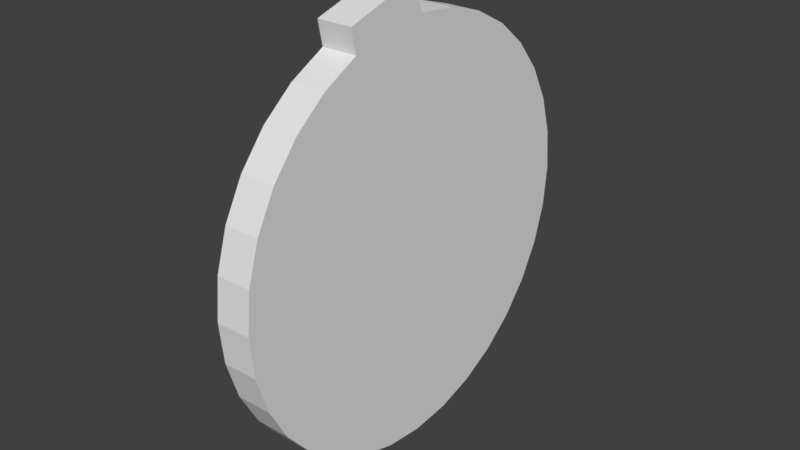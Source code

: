 # Source: Platformer_Assets.blend  (saved by Blender 2.79.0; exported with 4.5.12 LTS)
import bpy
from mathutils import Matrix  # noqa: F401  (used for matrix-valued properties, if any)

bpy.ops.wm.read_factory_settings(use_empty=True)
scene = bpy.context.scene
scene.name = 'Scene'

# ---- collections
col_collection_1 = bpy.data.collections.new('Collection 1'); scene.collection.children.link(col_collection_1)
col_collection_11 = bpy.data.collections.new('Collection 11'); scene.collection.children.link(col_collection_11)
col_collection_11.hide_render = True
col_collection_11.hide_viewport = True

# ---- world
world_world = bpy.data.worlds.new('World'); scene.world = world_world
world_world.color = (0.05088, 0.05088, 0.05088)
world_world.use_sun_shadow = False
world_world.sun_shadow_jitter_overblur = 0.0
world_world.cycles.sampling_method = 'MANUAL'

# ---- meshes
me_cylinder = bpy.data.meshes.new('Cylinder')
me_cylinder.from_pydata([(-0.0842, 1.0, 0.07787), (0.0842, 1.0, 0.07787), (-0.0842, 0.9808, -0.1172), (0.0842, 0.9808, -0.1172), (-0.0842, 0.9239, -0.3048), (0.0842, 0.9239, -0.3048), (-0.0842, 0.8315, -0.4777), (0.0842, 0.8315, -0.4777), (-0.0842, 0.7071, -0.6292), (0.0842, 0.7071, -0.6292), (-0.0842, 0.5556, -0.7536), (0.0842, 0.5556, -0.7536), (-0.0842, 0.3827, -0.846), (0.0842, 0.3827, -0.846), (-0.0842, 0.1951, -0.9029), (0.0842, 0.1951, -0.9029), (-0.0842, 7.55e-08, -0.9221), (0.0842, 7.55e-08, -0.9221), (-0.0842, -0.1951, -0.9029), (0.0842, -0.1951, -0.9029), (-0.0842, -0.3827, -0.846), (0.0842, -0.3827, -0.846), (-0.0842, -0.5556, -0.7536), (0.0842, -0.5556, -0.7536), (-0.0842, -0.7071, -0.6292), (0.0842, -0.7071, -0.6292), (-0.0842, -0.8315, -0.4777), (0.0842, -0.8315, -0.4777), (-0.0842, -0.9239, -0.3048), (0.0842, -0.9239, -0.3048), (-0.0842, -0.9808, -0.1172), (0.0842, -0.9808, -0.1172), (-0.0842, -1.0, 0.07787), (0.0842, -1.0, 0.07787), (-0.0842, -0.9808, 0.273), (0.0842, -0.9808, 0.273), (-0.0842, -0.9239, 0.4606), (0.0842, -0.9239, 0.4606), (-0.0842, -0.8315, 0.6334), (0.0842, -0.8315, 0.6334), (-0.0842, -0.7071, 0.785), (0.0842, -0.7071, 0.785), (-0.0842, -0.5556, 0.9093), (0.0842, -0.5556, 0.9093), (-0.0842, -0.3827, 1.002), (0.0842, -0.3827, 1.002), (-0.0842, -0.1951, 1.059), (0.0842, -0.1951, 1.059), (-0.0842, 9.656e-07, 1.078), (0.0842, 9.656e-07, 1.078), (-0.0842, 0.1951, 1.059), (0.0842, 0.1951, 1.059), (-0.0842, 0.3827, 1.002), (0.0842, 0.3827, 1.002), (-0.0842, 0.5556, 0.9093), (0.0842, 0.5556, 0.9093), (-0.0842, 0.7071, 0.785), (0.0842, 0.7071, 0.785), (-0.0842, 0.8315, 0.6334), (0.0842, 0.8315, 0.6334), (-0.0842, 0.9239, 0.4605), (0.0842, 0.9239, 0.4605), (-0.0842, 0.9808, 0.273), (0.0842, 0.9808, 0.273), (0.0842, -0.4056, 1.117), (-0.0842, -0.4056, 1.117), (-0.0842, -0.218, 1.174), (0.0842, -0.218, 1.174), (-0.0842, -0.02291, 1.193), (0.0842, -0.02291, 1.193)], [], [(0, 1, 3, 2), (2, 3, 5, 4), (4, 5, 7, 6), (6, 7, 9, 8), (8, 9, 11, 10), (10, 11, 13, 12), (12, 13, 15, 14), (14, 15, 17, 16), (16, 17, 19, 18), (18, 19, 21, 20), (20, 21, 23, 22), (22, 23, 25, 24), (24, 25, 27, 26), (26, 27, 29, 28), (28, 29, 31, 30), (30, 31, 33, 32), (32, 33, 35, 34), (34, 35, 37, 36), (36, 37, 39, 38), (38, 39, 41, 40), (40, 41, 43, 42), (42, 43, 45, 44), (47, 49, 69, 67), (44, 45, 64, 65), (48, 49, 51, 50), (50, 51, 53, 52), (52, 53, 55, 54), (54, 55, 57, 56), (56, 57, 59, 58), (58, 59, 61, 60), (3, 1, 63, 61, 59, 57, 55, 53, 51, 49, 47, 45, 43, 41, 39, 37, 35, 33, 31, 29, 27, 25, 23, 21, 19, 17, 15, 13, 11, 9, 7, 5), (60, 61, 63, 62), (62, 63, 1, 0), (0, 2, 4, 6, 8, 10, 12, 14, 16, 18, 20, 22, 24, 26, 28, 30, 32, 34, 36, 38, 40, 42, 44, 46, 48, 50, 52, 54, 56, 58, 60, 62), (65, 64, 67, 66), (66, 67, 69, 68), (46, 44, 65, 66), (49, 48, 68, 69), (48, 46, 66, 68), (45, 47, 67, 64)])
me_cylinder.use_remesh_preserve_volume = False
me_cylinder.use_remesh_preserve_attributes = False
me_cylinder.use_mirror_vertex_groups = False
me_cylinder.update()
me_cube_001 = bpy.data.meshes.new('Cube.001')
me_cube_001.from_pydata([(-0.2267, -0.5726, -0.5014), (-0.2267, -0.5726, 0.6406), (-0.2267, 0.5695, -0.5014), (-0.2267, 0.5695, 0.6406), (0.1787, -0.5726, -0.5014), (0.1787, -0.5726, 0.6406), (0.1787, 0.5695, -0.5014), (0.1787, 0.5695, 0.6406), (-0.2267, -0.9995, -0.5014), (-0.2267, -0.9995, 0.6406), (0.1787, -0.9995, 0.6406), (0.1787, -0.9995, -0.5014), (-0.2267, -0.5726, 1.088), (-0.2267, 0.5695, 1.088), (0.1787, 0.5695, 1.088), (0.1787, -0.5726, 1.088), (-0.2267, 0.9842, 0.6406), (-0.2267, 0.9842, -0.5014), (0.1787, 0.9842, -0.5014), (0.1787, 0.9842, 0.6406), (-0.2267, 0.5695, -0.9594), (-0.2267, -0.5726, -0.9594), (0.1787, 0.5695, -0.9594), (0.1787, -0.5726, -0.9594)], [], [(0, 1, 3, 2), (7, 6, 18, 19), (6, 7, 5, 4), (5, 1, 9, 10), (2, 6, 22, 20), (3, 1, 12, 13), (11, 10, 9, 8), (4, 5, 10, 11), (1, 0, 8, 9), (0, 4, 11, 8), (14, 13, 12, 15), (1, 5, 15, 12), (7, 3, 13, 14), (5, 7, 14, 15), (17, 16, 19, 18), (6, 2, 17, 18), (3, 7, 19, 16), (2, 3, 16, 17), (20, 22, 23, 21), (0, 2, 20, 21), (6, 4, 23, 22), (4, 0, 21, 23)])
me_cube_001.use_remesh_preserve_volume = False
me_cube_001.use_remesh_preserve_attributes = False
me_cube_001.use_mirror_vertex_groups = False
me_cube_001.update()

# ---- objects
ob_coin = bpy.data.objects.new('Coin', me_cylinder)
ob_medkit = bpy.data.objects.new('MedKit', me_cube_001)

# ---- transforms, parenting, visibility, modifiers, constraints
ob_coin.location = (0.0, 0.0, 0.0)
ob_coin.lineart.crease_threshold = 0.0
ob_medkit.location = (0.0, 0.0, 0.0)
ob_medkit.lineart.crease_threshold = 0.0

# ---- collection membership
col_collection_1.objects.link(ob_coin)
col_collection_11.objects.link(ob_medkit)

# ---- scene / render settings (as saved in the file)
scene.frame_start = 1; scene.frame_end = 250; scene.frame_set(1)
scene.render.engine = 'BLENDER_EEVEE_NEXT'
scene.render.resolution_percentage = 50
scene.render.dither_intensity = 0.0
scene.cycles.use_denoising = False
scene.cycles.samples = 128
scene.cycles.sampling_pattern = 'TABULATED_SOBOL'
scene.cycles.use_adaptive_sampling = False
scene.cycles.use_light_tree = False
scene.cycles.blur_glossy = 0.0
scene.cycles.sample_clamp_indirect = 0.0
scene.view_settings.view_transform = 'Standard'
bpy.context.view_layer.update()

# ---- added for rendering (the .blend has no active camera and no usable light): camera, sun
cam_auto = bpy.data.cameras.new('AutoCamera')
cam_auto.lens = 50.0
cam_auto.sensor_width = 36.0
cam_auto.clip_end = 1000.0
ob_auto_camera = bpy.data.objects.new('AutoCamera', cam_auto)
scene.collection.objects.link(ob_auto_camera)
ob_auto_camera.location = (2.7203, -3.29313, 2.31223)
ob_auto_camera.rotation_euler = (1.09748, -7.21219e-08, 0.694738)
scene.camera = ob_auto_camera
light_auto_sun = bpy.data.lights.new('AutoSun', 'SUN')
light_auto_sun.energy = 3.0
light_auto_sun.angle = 0.0523599
ob_auto_sun = bpy.data.objects.new('AutoSun', light_auto_sun)
scene.collection.objects.link(ob_auto_sun)
ob_auto_sun.rotation_euler = (0.872665, 0.174533, 0.523599)
bpy.context.view_layer.update()
